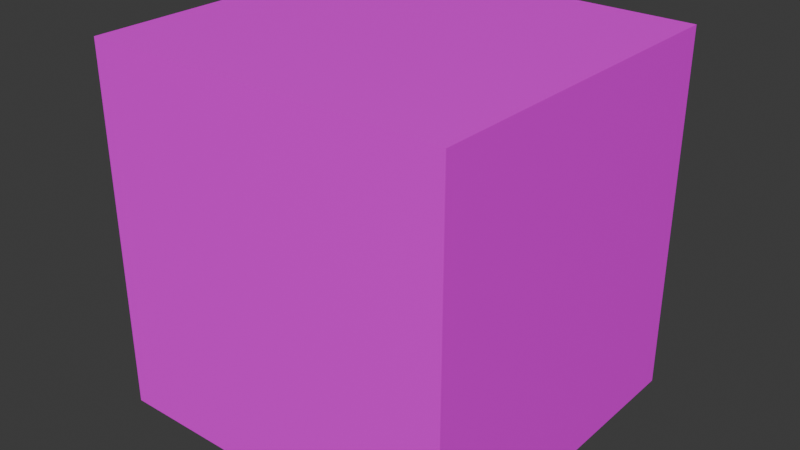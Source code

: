 # Source: Dishwasher01.blend  (saved by Blender 4.1.23; exported with 4.5.12 LTS)
import bpy
from mathutils import Matrix  # noqa: F401  (used for matrix-valued properties, if any)

bpy.ops.wm.read_factory_settings(use_empty=True)
scene = bpy.context.scene
scene.name = 'Scene'

# ---- collections
col_collection = bpy.data.collections.new('Collection'); scene.collection.children.link(col_collection)

# ---- images (referenced by path relative to the original .blend; pixels are not part of the script)
import os
ASSET_DIR = os.environ.get("B2B_ASSET_DIR", "")  # directory of the original .blend (textures are referenced by path, not embedded)
HERE = os.path.dirname(os.path.abspath(__file__))  # packed textures are extracted next to this script under _unpacked/

def load_image(name, relpath, width, height, colorspace="sRGB"):
    """Load a texture the original file referenced (path relative to the .blend, or extracted next to this script)."""
    p = next((c for c in (os.path.join(HERE, relpath), os.path.join(ASSET_DIR, relpath)) if relpath and os.path.exists(c)), "")
    if p:
        img = bpy.data.images.load(p, check_existing=True)
        img.name = name
    else:  # same state as the original file: an image datablock whose file is absent (Cycles renders it pink)
        img = bpy.data.images.new(name, width, height)
        img.source = "FILE"
        img.filepath = "//" + (relpath or name)
    img.colorspace_settings.name = colorspace
    return img
img_dishwasher01_a_png = load_image('DishWasher01_a.png', 'DishWasher01_a.png', 1024, 1024, 'sRGB')

# ---- materials (node trees are filled in below, after node groups)
mat_material = bpy.data.materials.new('Material')
mat_material.alpha_threshold = 0.0
mat_material.use_transparent_shadow = False
mat_material.roughness = 0.5
mat_material.line_color = (0.0, 0.0, 0.0, 1.0)
mat_grate = bpy.data.materials.new('Grate')
mat_grate.use_transparent_shadow = False

# ---- material node trees
mat_material.use_nodes = True; mat_material.node_tree.nodes.clear()
_N = mat_material.node_tree.nodes; _L = mat_material.node_tree.links
n0 = _N.new('ShaderNodeOutputMaterial'); n0.name = 'Material Output'; n0.location = (300, 300)
n1 = _N.new('ShaderNodeBsdfPrincipled'); n1.name = 'Principled BSDF'; n1.location = (10, 300)
n1.inputs[3].default_value = 1.45
n2 = _N.new('ShaderNodeTexImage'); n2.name = 'Image Texture'; n2.location = (-280, 280)
n2.image = img_dishwasher01_a_png
n2.interpolation = 'Closest'
_L.new(n1.outputs[0], n0.inputs[0])
_L.new(n2.outputs[0], n1.inputs[0])
n0.is_active_output = True
mat_grate.use_nodes = True; mat_grate.node_tree.nodes.clear()
_N = mat_grate.node_tree.nodes; _L = mat_grate.node_tree.links
n0 = _N.new('ShaderNodeBsdfPrincipled'); n0.name = 'Principled BSDF'; n0.location = (10, 300)
n0.inputs[13].default_value = 0.0
n1 = _N.new('ShaderNodeOutputMaterial'); n1.name = 'Material Output'; n1.location = (300, 300)
n2 = _N.new('ShaderNodeTexImage'); n2.name = 'Image Texture'; n2.location = (-280, 280)
n2.image = img_dishwasher01_a_png
n2.interpolation = 'Closest'
_L.new(n0.outputs[0], n1.inputs[0])
_L.new(n2.outputs[0], n0.inputs[0])
n1.is_active_output = True

# ---- world
world_world = bpy.data.worlds.new('World'); scene.world = world_world
world_world.use_nodes = True; world_world.node_tree.nodes.clear()
_N = world_world.node_tree.nodes; _L = world_world.node_tree.links
n0 = _N.new('ShaderNodeOutputWorld'); n0.name = 'World Output'; n0.location = (300, 300)
n1 = _N.new('ShaderNodeBackground'); n1.name = 'Background'; n1.location = (10, 300)
n1.inputs[0].default_value = (0.05088, 0.05088, 0.05088, 1.0)
_L.new(n1.outputs[0], n0.inputs[0])
n0.is_active_output = True
world_world.color = (0.05088, 0.05088, 0.05088)
world_world.use_sun_shadow = False
world_world.sun_shadow_jitter_overblur = 0.0

# ---- meshes
me_cube = bpy.data.meshes.new('Cube')
me_cube.from_pydata([(1.0, 1.875, 2.0), (1.0, 1.875, 0.0), (1.0, 0.025, 2.0), (1.0, 0.025, 0.0), (-1.0, 1.875, 2.0), (-1.0, 1.875, 0.0), (-1.0, 0.025, 2.0), (-1.0, 0.025, 0.0), (0.95, 1.825, 1.95), (0.95, 1.825, 0.05), (-0.95, 1.825, 1.95), (-0.95, 1.825, 0.05), (-0.95, 0.025, 1.95), (-0.95, 0.025, 0.05), (0.95, 0.025, 1.95), (1.0, -0.025, 2.0), (1.0, -0.025, 0.0), (0.95, 0.025, 0.05), (-0.95, 0.1625, 0.05), (-0.95, 0.1625, 0.2011), (-0.95, 1.825, 0.2011), (-0.9175, 0.1625, 0.05), (-0.9175, 0.1625, 0.2011), (-0.9175, 1.825, 0.05), (-0.9175, 1.825, 0.2011), (0.9221, 1.825, 0.2011), (0.9221, 1.825, 0.05), (0.9221, 0.1625, 0.2011), (0.9221, 0.1625, 0.05), (0.9546, 1.825, 0.2011), (0.9546, 0.1625, 0.2011), (0.9546, 0.1625, 0.05), (-0.95, 0.1413, 1.224), (-0.95, 0.1413, 1.313), (-0.95, 1.127, 1.224), (-0.95, 1.127, 1.313), (-0.8865, 0.1413, 1.224), (-0.8865, 0.1413, 1.313), (-0.8865, 1.127, 1.224), (-0.8865, 1.127, 1.313), (0.8493, 1.225, 0.05), (0.8493, 1.225, 0.08728), (0.8493, 1.303, 0.05), (-5.96e-08, 0.9784, 0.08728), (1.192e-07, 0.828, 0.08728), (0.4246, 1.072, 0.08728), (0.4246, 0.9214, 0.05), (0.4246, 0.9214, 0.08728), (-0.8493, 0.5818, 0.05), (-0.8493, 0.5032, 0.05), (-0.8493, 0.5032, 0.08728), (-0.8493, 0.5818, 0.08728), (0.0, 0.828, 0.05), (0.4246, 1.072, 0.05), (-0.4246, 0.7345, 0.08728), (-0.4246, 0.8849, 0.05), (-0.4246, 0.8849, 0.08728), (0.8493, 1.303, 0.08728), (0.0, 0.9784, 0.05), (-0.4246, 0.7345, 0.05), (0.8278, 0.5299, 1.95), (0.8278, 0.5299, 1.913), (0.8834, 0.5855, 1.95), (0.05319, 0.9564, 1.913), (-0.05319, 0.85, 1.913), (0.4196, 0.7222, 1.913), (0.3132, 0.6158, 1.95), (0.3132, 0.6158, 1.913), (-0.8278, 1.276, 1.95), (-0.8834, 1.221, 1.95), (-0.8834, 1.221, 1.913), (-0.8278, 1.276, 1.913), (-0.05319, 0.85, 1.95), (0.4196, 0.7222, 1.95), (-0.4196, 1.084, 1.913), (-0.3132, 1.191, 1.95), (-0.3132, 1.191, 1.913), (0.8834, 0.5855, 1.913), (0.05319, 0.9564, 1.95), (-0.4196, 1.084, 1.95), (0.95, 0.1413, 1.224), (0.95, 0.1413, 1.313), (0.95, 1.127, 1.224), (0.95, 1.127, 1.313), (0.8865, 0.1413, 1.224), (0.8865, 0.1413, 1.313), (0.8865, 1.127, 1.224), (0.8865, 1.127, 1.313)], [(16, 17), (16, 3)], [(7, 6, 4, 5), (5, 4, 0, 1), (8, 10, 12, 14), (13, 12, 10, 11), (11, 9, 17, 13), (9, 8, 14, 17), (11, 10, 8, 9), (1, 0, 2, 3), (5, 1, 3, 7), (0, 4, 6, 2), (6, 12, 14, 2), (6, 7, 13, 12), (7, 3, 17, 13), (3, 2, 14, 17), (23, 24, 22, 21), (21, 22, 19, 18), (24, 20, 19, 22), (25, 29, 30, 27), (28, 27, 30, 31), (26, 25, 27, 28), (34, 35, 39, 38), (38, 39, 37, 36), (36, 37, 33, 32), (34, 38, 36, 32), (39, 35, 33, 37), (53, 45, 57, 42), (42, 57, 41, 40), (66, 67, 64, 72), (45, 43, 44, 47), (46, 47, 44, 52), (40, 41, 47, 46), (57, 45, 47, 41), (65, 63, 64, 67), (58, 43, 45, 53), (49, 50, 51, 48), (59, 54, 50, 49), (62, 77, 61, 60), (54, 44, 43, 56), (55, 56, 43, 58), (48, 51, 56, 55), (50, 54, 56, 51), (73, 65, 77, 62), (52, 44, 54, 59), (60, 61, 67, 66), (77, 65, 67, 61), (78, 63, 65, 73), (69, 70, 71, 68), (79, 74, 70, 69), (74, 64, 63, 76), (75, 76, 63, 78), (68, 71, 76, 75), (70, 74, 76, 71), (72, 64, 74, 79), (82, 83, 87, 86), (86, 87, 85, 84), (84, 85, 81, 80), (82, 86, 84, 80), (87, 83, 81, 85)])
_uv = me_cube.uv_layers.new(name='UVMap')
_uv.uv.foreach_set('vector', [0.3, 0.0, 0.6, 0.0, 0.6, 0.5, 0.3, 0.5, 0.3, 0.0, 0.6, 0.0, 0.6, 0.5, 0.3, 0.5, 0.5969, 0.5, 0.3031, 0.5, 0.3031, 0.0, 0.5969, 0.0, 1.003, 0.003906, 1.003, 0.5039, 0.6, 0.5039, 0.6, 0.003906, 0.0, 0.0, 0.3031, 0.0, 0.3031, 0.5039, 0.003125, 0.5039, 0.6, 0.0, 0.6, 0.5039, 1.0, 0.5039, 1.0, 0.0, 0.3, 0.5, 0.3, 0.0, 0.6, 0.0, 0.6, 0.5, 0.6, 0.0, 0.6, 0.5, 0.3, 0.5, 0.3, 0.0, 0.3, 0.5, 0.3, 0.0, 0.6, 0.0, 0.6, 0.5, 0.5969, 0.5, 0.5969, 0.0, 0.3031, 0.0, 0.3031, 0.5, 0.3, 1.0, 0.3094, 0.9883, 0.5906, 0.9883, 0.6, 1.0, 0.3, 1.0, 0.3, 0.5, 0.3094, 0.5117, 0.3094, 0.9883, 0.3, 0.5, 0.6, 0.5, 0.5906, 0.5117, 0.3094, 0.5117, 0.6, 0.5, 0.6, 1.0, 0.5906, 0.9883, 0.5906, 0.5117, 0.9625, 0.0, 0.9625, 0.03516, 0.6438, 0.03516, 0.6438, 0.0, 0.7906, 0.0, 0.7906, 0.007812, 0.7625, 0.007812, 0.7625, 0.0, 0.6438, 0.01172, 0.6438, 0.0, 0.9625, 0.0, 0.9625, 0.01172, 0.6438, 0.01172, 0.6438, 0.0, 0.9625, 0.0, 0.9625, 0.01172, 0.7906, 0.0, 0.7906, 0.007812, 0.7625, 0.007812, 0.7625, 0.0, 0.9625, 0.0, 0.9625, 0.03516, 0.6438, 0.03516, 0.6438, 0.0, 0.8938, 0.3359, 0.8938, 0.3125, 0.9062, 0.3125, 0.9062, 0.3359, 0.775, 0.3359, 0.775, 0.3125, 0.9781, 0.3125, 0.9781, 0.3359, 0.9187, 0.3125, 0.9187, 0.3359, 0.9062, 0.3359, 0.9062, 0.3125, 0.7781, 0.3125, 0.7781, 0.3359, 0.9781, 0.3359, 0.9781, 0.3125, 0.7781, 0.3359, 0.7781, 0.3125, 0.9781, 0.3125, 0.9781, 0.3359, 0.1531, 0.2773, 0.1531, 0.2695, 0.2281, 0.2422, 0.2281, 0.25, 0.1125, 0.2656, 0.1187, 0.2656, 0.1187, 0.2891, 0.1125, 0.2891, 0.1531, 0.2773, 0.1531, 0.2695, 0.2281, 0.2422, 0.2281, 0.25, 0.07812, 0.3125, 0.1469, 0.2891, 0.1437, 0.2539, 0.07187, 0.2812, 0.1531, 0.2773, 0.1531, 0.2695, 0.2281, 0.2422, 0.2281, 0.25, 0.05937, 0.3125, 0.05937, 0.3047, 0.1531, 0.2695, 0.1531, 0.2773, 0.02187, 0.3711, 0.07812, 0.3125, 0.07187, 0.2812, 0.009375, 0.3594, 0.07812, 0.3125, 0.1469, 0.2891, 0.1437, 0.2539, 0.07187, 0.2812, 0.05937, 0.3125, 0.05937, 0.3047, 0.1531, 0.2695, 0.1531, 0.2773, 0.375, 0.5, 0.625, 0.5, 0.625, 0.75, 0.375, 0.75, 0.1531, 0.2773, 0.1531, 0.2695, 0.2281, 0.2422, 0.2281, 0.25, 0.1125, 0.2656, 0.1187, 0.2656, 0.1187, 0.2891, 0.1125, 0.2891, 0.07812, 0.3125, 0.1469, 0.2891, 0.1437, 0.2539, 0.07187, 0.2812, 0.1531, 0.2773, 0.1531, 0.2695, 0.2281, 0.2422, 0.2281, 0.25, 0.05937, 0.3125, 0.05937, 0.3047, 0.1531, 0.2695, 0.1531, 0.2773, 0.02187, 0.3711, 0.07812, 0.3125, 0.07187, 0.2812, 0.009375, 0.3594, 0.1531, 0.2773, 0.1531, 0.2695, 0.2281, 0.2422, 0.2281, 0.25, 0.05937, 0.3125, 0.05937, 0.3047, 0.1531, 0.2695, 0.1531, 0.2773, 0.05937, 0.3125, 0.05937, 0.3047, 0.1531, 0.2695, 0.1531, 0.2773, 0.02187, 0.3711, 0.07812, 0.3125, 0.07187, 0.2812, 0.009375, 0.3594, 0.05937, 0.3125, 0.05937, 0.3047, 0.1531, 0.2695, 0.1531, 0.2773, 0.375, 0.5, 0.625, 0.5, 0.625, 0.75, 0.375, 0.75, 0.1531, 0.2773, 0.1531, 0.2695, 0.2281, 0.2422, 0.2281, 0.25, 0.07812, 0.3125, 0.1469, 0.2891, 0.1437, 0.2539, 0.07187, 0.2812, 0.1531, 0.2773, 0.1531, 0.2695, 0.2281, 0.2422, 0.2281, 0.25, 0.05937, 0.3125, 0.05937, 0.3047, 0.1531, 0.2695, 0.1531, 0.2773, 0.02187, 0.3711, 0.07812, 0.3125, 0.07187, 0.2812, 0.009375, 0.3594, 0.05937, 0.3125, 0.05937, 0.3047, 0.1531, 0.2695, 0.1531, 0.2773, 0.8938, 0.3359, 0.8938, 0.3125, 0.9062, 0.3125, 0.9062, 0.3359, 0.775, 0.3359, 0.775, 0.3125, 0.9781, 0.3125, 0.9781, 0.3359, 0.9187, 0.3125, 0.9187, 0.3359, 0.9062, 0.3359, 0.9062, 0.3125, 0.7781, 0.3125, 0.7781, 0.3359, 0.9781, 0.3359, 0.9781, 0.3125, 0.7781, 0.3359, 0.7781, 0.3125, 0.9781, 0.3125, 0.9781, 0.3359])
me_cube.materials.append(mat_material)
me_cube.use_mirror_vertex_groups = False
me_cube.update()
me_cube_007 = bpy.data.meshes.new('Cube.007')
me_cube_007.from_pydata([(-1.0, -0.025, 2.0), (1.0, -0.025, 2.0), (-1.0, -0.025, 1.118e-08), (1.0, -0.025, 1.118e-08), (0.9025, 0.15, 1.903), (1.0, 0.025, 2.0), (-1.0, 0.025, 2.0), (-1.0, 0.025, -3.725e-09), (1.0, 0.025, -3.725e-09), (-0.9025, 0.15, 0.0975), (0.9025, 0.15, 0.0975), (-0.9025, 0.15, 1.903), (-0.9025, 0.15, 1.158), (0.9025, 0.15, 1.158), (-0.9025, 0.15, 1.409), (0.9025, 0.15, 1.409), (0.001128, 0.15, 1.158), (0.001128, 0.15, 1.409), (-0.7218, 0.15, 1.158), (-0.7218, 0.15, 1.409), (-0.03277, 0.19, 1.375), (-0.03277, 0.19, 1.192), (-0.6879, 0.19, 1.192), (-0.6879, 0.19, 1.375), (-0.01694, 0.19, 1.403), (-0.01694, 0.19, 1.164), (-0.7037, 0.19, 1.164), (-0.7037, 0.19, 1.403), (-0.3603, 0.19, 1.192), (-0.3603, 0.19, 1.375), (-0.5241, 0.19, 1.192), (-0.5241, 0.19, 1.375), (-0.3603, 0.1596, 1.375), (-0.3603, 0.1596, 1.192), (-0.5241, 0.1596, 1.192), (-0.5241, 0.1596, 1.375)], [], [(3, 1, 0, 2), (6, 5, 4, 11), (7, 6, 11, 9), (8, 7, 9, 10), (8, 10, 4, 5), (3, 8, 5, 1), (3, 2, 7, 8), (2, 0, 6, 7), (0, 1, 5, 6), (15, 4, 11, 14), (10, 13, 12, 9), (18, 19, 14, 12), (13, 15, 17, 16), (17, 19, 27, 24), (16, 17, 24, 25), (19, 18, 26, 27), (18, 16, 25, 26), (20, 21, 25, 24), (21, 22, 26, 25), (23, 20, 24, 27), (22, 23, 27, 26), (30, 31, 23, 22), (21, 20, 29, 28), (30, 28, 33, 34), (33, 32, 35, 34), (29, 31, 35, 32), (28, 29, 32, 33), (31, 30, 34, 35)])
_uv = me_cube_007.uv_layers.new(name='UVMap')
_uv.uv.foreach_set('vector', [0.3, 0.5, 0.3, 1.0, 0.0, 1.0, 0.0, 0.5, 0.6, 1.0, 0.3, 1.0, 0.325, 0.9727, 0.575, 0.9727, 0.6, 0.5, 0.6, 1.0, 0.575, 0.9727, 0.575, 0.5273, 0.3, 0.5, 0.6, 0.5, 0.575, 0.5273, 0.325, 0.5273, 0.3, 0.5, 0.325, 0.5273, 0.325, 0.9727, 0.3, 1.0, 0.0, 0.5, 0.0125, 0.5, 0.0125, 1.0, 0.0, 1.0, 0.3, 0.5039, 0.6, 0.5039, 0.6, 0.5156, 0.3, 0.5156, 0.025, 0.5, 0.025, 1.0, 0.0125, 1.0, 0.0125, 0.5, 0.0, 0.9883, 0.3, 0.9883, 0.3, 1.0, 0.0, 1.0, 0.325, 0.851, 0.325, 0.9727, 0.575, 0.9727, 0.575, 0.851, 0.325, 0.5273, 0.325, 0.789, 0.575, 0.789, 0.575, 0.5273, 0.55, 0.789, 0.55, 0.851, 0.575, 0.851, 0.575, 0.789, 0.325, 0.789, 0.325, 0.851, 0.4498, 0.851, 0.4498, 0.789, 0.4469, 0.7891, 0.5531, 0.7891, 0.5469, 0.7812, 0.4531, 0.7812, 0.4469, 0.7812, 0.4469, 0.8555, 0.4531, 0.8555, 0.4531, 0.7812, 0.4469, 0.8555, 0.4469, 0.7812, 0.4531, 0.7812, 0.4531, 0.8555, 0.5531, 0.7891, 0.4469, 0.7891, 0.4531, 0.7812, 0.5469, 0.7812, 0.4545, 0.8426, 0.4545, 0.7973, 0.4498, 0.789, 0.4498, 0.851, 0.4545, 0.7973, 0.5453, 0.7973, 0.55, 0.789, 0.4498, 0.789, 0.5453, 0.8426, 0.4545, 0.8426, 0.4498, 0.851, 0.55, 0.851, 0.5453, 0.7973, 0.5453, 0.8426, 0.55, 0.851, 0.55, 0.789, 0.5226, 0.7973, 0.5226, 0.8426, 0.5453, 0.8426, 0.5453, 0.7973, 0.4545, 0.7973, 0.4545, 0.8426, 0.4999, 0.8426, 0.4999, 0.7973, 0.0, 0.0, 0.0, 0.0, 0.0, 0.0, 0.0, 0.0, 0.4999, 0.7973, 0.4999, 0.8426, 0.5226, 0.8426, 0.5226, 0.7973, 0.0, 0.0, 0.0, 0.0, 0.0, 0.0, 0.0, 0.0, 0.4999, 0.7973, 0.4999, 0.8426, 0.4999, 0.8426, 0.4999, 0.7973, 0.5226, 0.8426, 0.5226, 0.7973, 0.5226, 0.7973, 0.5226, 0.8426])
me_cube_007.materials.append(mat_material)
me_cube_007.use_mirror_vertex_groups = False
me_cube_007.update()
me_cube_011 = bpy.data.meshes.new('Cube.011')
me_cube_011.from_pydata([(-0.95, -0.7562, 0.0), (-0.95, -0.7687, 0.05), (-0.95, 0.7563, 0.0), (-0.95, 0.7563, 0.05), (0.95, -0.7562, 0.0), (0.95, -0.7687, 0.05), (0.95, 0.7563, 0.0), (0.95, 0.7563, 0.05), (-0.95, -0.8362, 0.25), (-0.9, -0.8362, 0.25), (-0.95, 0.7562, 0.25), (-0.9, 0.7562, 0.25), (0.95, 0.7562, 0.25), (0.9, 0.7562, 0.25), (0.95, -0.8362, 0.25), (0.9, -0.8362, 0.25), (-0.95, 0.7562, 0.05), (-0.9, 0.7562, 0.05), (-0.95, -0.7687, 0.05), (-0.9, -0.7687, 0.05), (0.9, 0.7562, 0.05), (0.95, 0.7562, 0.05), (0.9, -0.7687, 0.05), (0.95, -0.7687, 0.05), (-0.9, 0.7563, 0.25), (-0.9, 0.7063, 0.25), (0.9, 0.7563, 0.25), (0.9, 0.7063, 0.25), (-0.9, 0.7063, 0.05), (-0.9, 0.7563, 0.05), (0.9, 0.7063, 0.05), (0.9, 0.7563, 0.05), (-0.9, -0.7863, 0.25), (-0.9, -0.8362, 0.25), (0.9, -0.7862, 0.25), (0.9, -0.8362, 0.25), (-0.9, -0.7687, 0.05), (-0.9, -0.7188, 0.05), (0.9, -0.7687, 0.05), (0.9, -0.7188, 0.05)], [], [(0, 1, 3, 2), (2, 3, 7, 6), (6, 7, 5, 4), (4, 5, 1, 0), (2, 6, 4, 0), (7, 3, 1, 5), (8, 9, 11, 10), (13, 12, 21, 20), (13, 20, 22, 15), (18, 19, 9, 8), (21, 12, 14, 23), (17, 11, 9, 19), (22, 23, 14, 15), (10, 16, 18, 8), (15, 14, 12, 13), (10, 11, 17, 16), (37, 32, 34, 39), (25, 28, 30, 27), (29, 24, 26, 31), (33, 36, 38, 35), (27, 26, 24, 25), (35, 34, 32, 33)])
me_cube_011.polygons.foreach_set('material_index', [1, 1, 1, 1, 1, 1, 1, 1, 1, 1, 1, 1, 1, 1, 1, 1, 1, 1, 1, 1, 1, 1])
_uv = me_cube_011.uv_layers.new(name='UVMap')
_uv.uv.foreach_set('vector', [0.6062, 0.9922, 0.6125, 0.9922, 0.6125, 0.5117, 0.6062, 0.5117, 0.6125, 0.9922, 0.6062, 0.9922, 0.6062, 0.5117, 0.6125, 0.5117, 0.6062, 0.5117, 0.6125, 0.5117, 0.6125, 0.9922, 0.6062, 0.9922, 0.6125, 0.5117, 0.6062, 0.5117, 0.6062, 0.9922, 0.6125, 0.9922, 0.9937, 0.5117, 0.6062, 0.5117, 0.6062, 0.9922, 0.9937, 0.9922, 0.9937, 0.9922, 0.6062, 0.9922, 0.6062, 0.5117, 0.9937, 0.5117, 0.6062, 0.9922, 0.6125, 0.9922, 0.6125, 0.5117, 0.6062, 0.5117, 0.6125, 0.9922, 0.6062, 0.9922, 0.6063, 0.9416, 0.6125, 0.9416, 0.9937, 0.5117, 0.953, 0.5117, 0.953, 0.9922, 0.9937, 0.9922, 0.6125, 0.9416, 0.6062, 0.9416, 0.6062, 0.9922, 0.6125, 0.9922, 0.647, 0.9922, 0.6062, 0.9922, 0.6062, 0.5117, 0.647, 0.5117, 0.647, 0.9922, 0.6062, 0.9922, 0.6062, 0.5117, 0.647, 0.5117, 0.6125, 0.9416, 0.6062, 0.9416, 0.6062, 0.9922, 0.6125, 0.9922, 0.9937, 0.5117, 0.953, 0.5117, 0.953, 0.9922, 0.9937, 0.9922, 0.6062, 0.9922, 0.6125, 0.9922, 0.6125, 0.5117, 0.6062, 0.5117, 0.6125, 0.9922, 0.6062, 0.9922, 0.6063, 0.9416, 0.6125, 0.9416, 0.647, 0.9922, 0.6062, 0.9922, 0.6062, 0.5117, 0.647, 0.5117, 0.9937, 0.5117, 0.953, 0.5117, 0.953, 0.9922, 0.9937, 0.9922, 0.647, 0.9922, 0.6062, 0.9922, 0.6062, 0.5117, 0.647, 0.5117, 0.9937, 0.5117, 0.953, 0.5117, 0.953, 0.9922, 0.9937, 0.9922, 0.6062, 0.9922, 0.6125, 0.9922, 0.6125, 0.5117, 0.6062, 0.5117, 0.6062, 0.9922, 0.6125, 0.9922, 0.6125, 0.5117, 0.6062, 0.5117])
me_cube_011.materials.append(mat_material)
me_cube_011.materials.append(mat_grate)
me_cube_011.update()
me_cube_013 = bpy.data.meshes.new('Cube.013')
me_cube_013.from_pydata([(-0.95, -0.7562, 5.96e-08), (-0.95, -0.7687, 0.05), (-0.95, 0.7563, 5.96e-08), (-0.95, 0.7563, 0.05), (0.95, -0.7562, 5.96e-08), (0.95, -0.7687, 0.05), (0.95, 0.7563, 5.96e-08), (0.95, 0.7563, 0.05), (-0.95, -0.8362, 0.25), (-0.9, -0.8362, 0.25), (-0.95, 0.7562, 0.25), (-0.9, 0.7562, 0.25), (0.95, 0.7562, 0.25), (0.9, 0.7562, 0.25), (0.95, -0.8362, 0.25), (0.9, -0.8362, 0.25), (-0.95, 0.7562, 0.05), (-0.9, 0.7562, 0.05), (-0.95, -0.7687, 0.05), (-0.9, -0.7687, 0.05), (0.9, 0.7562, 0.05), (0.95, 0.7562, 0.05), (0.9, -0.7687, 0.05), (0.95, -0.7687, 0.05), (-0.9, 0.7563, 0.25), (-0.9, 0.7063, 0.25), (0.9, 0.7563, 0.25), (0.9, 0.7063, 0.25), (-0.9, 0.7063, 0.05), (-0.9, 0.7563, 0.05), (0.9, 0.7063, 0.05), (0.9, 0.7563, 0.05), (-0.9, -0.7863, 0.25), (-0.9, -0.8362, 0.25), (0.9, -0.7862, 0.25), (0.9, -0.8362, 0.25), (-0.9, -0.7687, 0.05), (-0.9, -0.7188, 0.05), (0.9, -0.7687, 0.05), (0.9, -0.7188, 0.05)], [], [(0, 1, 3, 2), (2, 3, 7, 6), (6, 7, 5, 4), (4, 5, 1, 0), (2, 6, 4, 0), (7, 3, 1, 5), (8, 9, 11, 10), (13, 12, 21, 20), (13, 20, 22, 15), (18, 19, 9, 8), (21, 12, 14, 23), (17, 11, 9, 19), (22, 23, 14, 15), (10, 16, 18, 8), (15, 14, 12, 13), (10, 11, 17, 16), (37, 32, 34, 39), (25, 28, 30, 27), (29, 24, 26, 31), (33, 36, 38, 35), (27, 26, 24, 25), (35, 34, 32, 33)])
me_cube_013.polygons.foreach_set('material_index', [1, 1, 1, 1, 1, 1, 1, 1, 1, 1, 1, 1, 1, 1, 1, 1, 1, 1, 1, 1, 1, 1])
_uv = me_cube_013.uv_layers.new(name='UVMap')
_uv.uv.foreach_set('vector', [0.6062, 0.9922, 0.6125, 0.9922, 0.6125, 0.5117, 0.6062, 0.5117, 0.6125, 0.9922, 0.6062, 0.9922, 0.6062, 0.5117, 0.6125, 0.5117, 0.6062, 0.5117, 0.6125, 0.5117, 0.6125, 0.9922, 0.6062, 0.9922, 0.6125, 0.5117, 0.6062, 0.5117, 0.6062, 0.9922, 0.6125, 0.9922, 0.9937, 0.5117, 0.6062, 0.5117, 0.6062, 0.9922, 0.9937, 0.9922, 0.9937, 0.9922, 0.6062, 0.9922, 0.6062, 0.5117, 0.9937, 0.5117, 0.6062, 0.9922, 0.6125, 0.9922, 0.6125, 0.5117, 0.6062, 0.5117, 0.6125, 0.9922, 0.6062, 0.9922, 0.6063, 0.9416, 0.6125, 0.9416, 0.9937, 0.5117, 0.953, 0.5117, 0.953, 0.9922, 0.9937, 0.9922, 0.6125, 0.9416, 0.6062, 0.9416, 0.6062, 0.9922, 0.6125, 0.9922, 0.647, 0.9922, 0.6062, 0.9922, 0.6062, 0.5117, 0.647, 0.5117, 0.647, 0.9922, 0.6062, 0.9922, 0.6062, 0.5117, 0.647, 0.5117, 0.6125, 0.9416, 0.6062, 0.9416, 0.6062, 0.9922, 0.6125, 0.9922, 0.9937, 0.5117, 0.953, 0.5117, 0.953, 0.9922, 0.9937, 0.9922, 0.6062, 0.9922, 0.6125, 0.9922, 0.6125, 0.5117, 0.6062, 0.5117, 0.6125, 0.9922, 0.6062, 0.9922, 0.6063, 0.9416, 0.6125, 0.9416, 0.647, 0.9922, 0.6062, 0.9922, 0.6062, 0.5117, 0.647, 0.5117, 0.9937, 0.5117, 0.953, 0.5117, 0.953, 0.9922, 0.9937, 0.9922, 0.647, 0.9922, 0.6062, 0.9922, 0.6062, 0.5117, 0.647, 0.5117, 0.9937, 0.5117, 0.953, 0.5117, 0.953, 0.9922, 0.9937, 0.9922, 0.6062, 0.9922, 0.6125, 0.9922, 0.6125, 0.5117, 0.6062, 0.5117, 0.6062, 0.9922, 0.6125, 0.9922, 0.6125, 0.5117, 0.6062, 0.5117])
me_cube_013.materials.append(mat_material)
me_cube_013.materials.append(mat_grate)
me_cube_013.update()

# ---- objects
ob_dishwasher01 = bpy.data.objects.new('Dishwasher01', me_cube)
ob_dishwasher01_door = bpy.data.objects.new('Dishwasher01.Door', me_cube_007)
ob_dishwasher01_basket01 = bpy.data.objects.new('Dishwasher01.Basket01', me_cube_011)
ob_dishwasher01_basket02 = bpy.data.objects.new('Dishwasher01.Basket02', me_cube_013)

# ---- transforms, parenting, visibility, modifiers, constraints
ob_dishwasher01.location = (7.451e-09, 0.0, 0.0)
ob_dishwasher01.scale = (0.75, 0.75, 0.75)
ob_dishwasher01.lock_rotations_4d = False
ob_dishwasher01.empty_display_type = 'ARROWS'
ob_dishwasher01.lineart.crease_threshold = 0.0
ob_dishwasher01_door.parent = ob_dishwasher01
ob_dishwasher01_door.location = (0.0, 0.0, 0.0)
ob_dishwasher01_door.lock_rotations_4d = False
ob_dishwasher01_door.empty_display_type = 'ARROWS'
ob_dishwasher01_door.lineart.crease_threshold = 0.0
ob_dishwasher01_basket01.parent = ob_dishwasher01
ob_dishwasher01_basket01.location = (-5.96e-08, 1.044, 0.1511)
ob_dishwasher01_basket02.parent = ob_dishwasher01
ob_dishwasher01_basket02.location = (-5.96e-08, 1.044, 1.313)

# ---- collection membership
col_collection.objects.link(ob_dishwasher01)
col_collection.objects.link(ob_dishwasher01_door)
col_collection.objects.link(ob_dishwasher01_basket01)
col_collection.objects.link(ob_dishwasher01_basket02)

# ---- scene / render settings (as saved in the file)
scene.frame_start = 1; scene.frame_end = 250; scene.frame_set(1)
scene.render.engine = 'BLENDER_EEVEE_NEXT'
scene.cycles.sampling_pattern = 'TABULATED_SOBOL'
scene.eevee.ray_tracing_options.trace_max_roughness = 0.0
bpy.context.view_layer.update()

# ---- added for rendering (the .blend has no active camera and no usable light): camera, sun
cam_auto = bpy.data.cameras.new('AutoCamera')
cam_auto.lens = 50.0
cam_auto.sensor_width = 36.0
cam_auto.clip_end = 1000.0
ob_auto_camera = bpy.data.objects.new('AutoCamera', cam_auto)
scene.collection.objects.link(ob_auto_camera)
ob_auto_camera.location = (2.36442, -2.14355, 2.64154)
ob_auto_camera.rotation_euler = (1.09748, -7.21219e-08, 0.694738)
scene.camera = ob_auto_camera
light_auto_sun = bpy.data.lights.new('AutoSun', 'SUN')
light_auto_sun.energy = 3.0
light_auto_sun.angle = 0.0523599
ob_auto_sun = bpy.data.objects.new('AutoSun', light_auto_sun)
scene.collection.objects.link(ob_auto_sun)
ob_auto_sun.rotation_euler = (0.872665, 0.174533, 0.523599)
bpy.context.view_layer.update()
